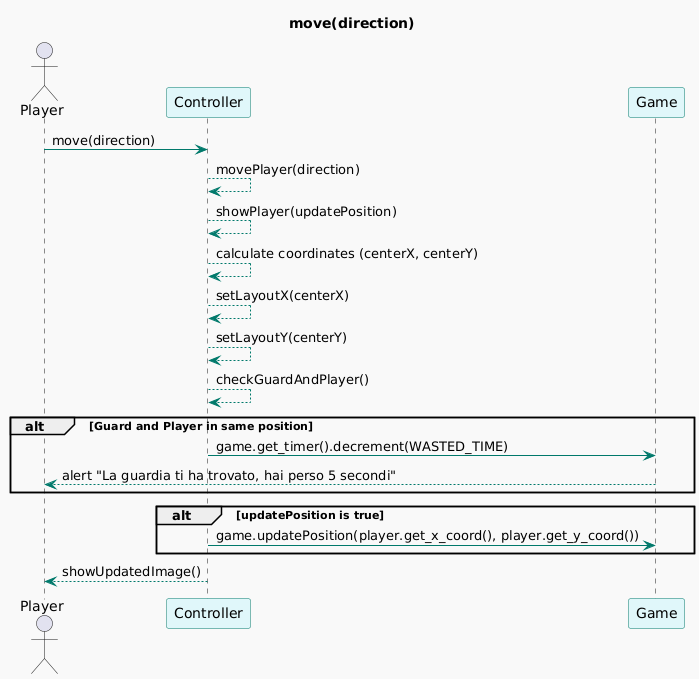

The diagram above was rendered by PlantUML. Its source (embedded in the PNG):
@startuml
title move(direction)

skinparam backgroundColor #f9f9f9
skinparam participantBackgroundColor #e0f7fa
skinparam participantBorderColor #00796b
skinparam sequenceArrowColor #00796b
skinparam sequenceBoxBackgroundColor #b2dfdb
skinparam sequenceBoxBorderColor #004d40
skinparam criticalBackgroundColor #ffcdd2
skinparam criticalBorderColor #b71c1c
skinparam altBackgroundColor #d1c4e9
skinparam altBorderColor #512da8

actor Player
participant Controller
participant Game

Player -> Controller: move(direction)
Controller --> Controller: movePlayer(direction)
Controller --> Controller : showPlayer(updatePosition)
Controller --> Controller : calculate coordinates (centerX, centerY)
Controller --> Controller : setLayoutX(centerX)
Controller --> Controller : setLayoutY(centerY)
Controller --> Controller : checkGuardAndPlayer()
alt Guard and Player in same position
    Controller -> Game : game.get_timer().decrement(WASTED_TIME)
    Game --> Player: alert "La guardia ti ha trovato, hai perso 5 secondi"
end
alt updatePosition is true
    Controller -> Game : game.updatePosition(player.get_x_coord(), player.get_y_coord())
end
Controller --> Player: showUpdatedImage()
@enduml